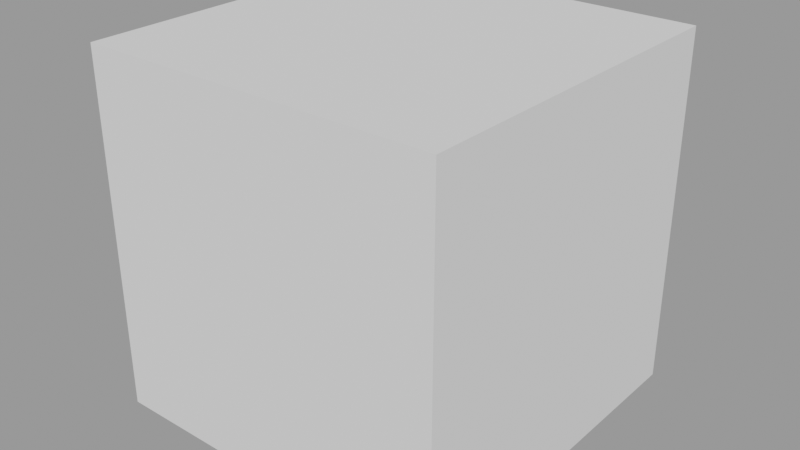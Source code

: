# Source: custom.blend  (saved by Blender 2.90.8; exported with 4.5.12 LTS)
import bpy
from mathutils import Matrix  # noqa: F401  (used for matrix-valued properties, if any)

bpy.ops.wm.read_factory_settings(use_empty=True)
scene = bpy.context.scene
scene.name = 'Empty'

# ---- meshes
me_cube_001 = bpy.data.meshes.new('Cube.001')
me_cube_001.from_pydata([(-1.0, -1.0, -1.0), (-1.0, -1.0, 1.0), (-1.0, 1.0, -1.0), (-1.0, 1.0, 1.0), (1.0, -1.0, -1.0), (1.0, -1.0, 1.0), (1.0, 1.0, -1.0), (1.0, 1.0, 1.0)], [], [(0, 1, 3, 2), (2, 3, 7, 6), (6, 7, 5, 4), (4, 5, 1, 0), (2, 6, 4, 0), (7, 3, 1, 5)])
_uv = me_cube_001.uv_layers.new(name='UVMap')
_uv.uv.foreach_set('vector', [0.375, 0.0, 0.625, 0.0, 0.625, 0.25, 0.375, 0.25, 0.375, 0.25, 0.625, 0.25, 0.625, 0.5, 0.375, 0.5, 0.375, 0.5, 0.625, 0.5, 0.625, 0.75, 0.375, 0.75, 0.375, 0.75, 0.625, 0.75, 0.625, 1.0, 0.375, 1.0, 0.125, 0.5, 0.375, 0.5, 0.375, 0.75, 0.125, 0.75, 0.625, 0.5, 0.875, 0.5, 0.875, 0.75, 0.625, 0.75])
me_cube_001.use_remesh_fix_poles = True
me_cube_001.use_remesh_preserve_attributes = False
me_cube_001.use_mirror_vertex_groups = False
me_cube_001.update()

# ---- objects
ob_cube = bpy.data.objects.new('Cube', me_cube_001)

# ---- transforms, parenting, visibility, modifiers, constraints
ob_cube.location = (0.0, 0.0, 0.0)
ob_cube.lineart.crease_threshold = 0.0

# ---- collection membership
scene.collection.objects.link(ob_cube)

# ---- scene / render settings (as saved in the file)
scene.frame_start = 1; scene.frame_end = 250; scene.frame_set(1)
scene.render.engine = 'BLENDER_EEVEE_NEXT'
scene.render.image_settings.exr_codec = 'NONE'
scene.render.simplify_subdivision_render = 0
scene.render.simplify_child_particles_render = 0.0
scene.cycles.use_denoising = False
scene.cycles.samples = 128
scene.cycles.sampling_pattern = 'TABULATED_SOBOL'
scene.cycles.use_adaptive_sampling = False
scene.cycles.use_light_tree = False
scene.view_settings.view_transform = 'Filmic'
bpy.context.view_layer.update()

# ---- added for rendering (the .blend has no active camera and no usable light): camera, sun + grey world if the file has none
cam_auto = bpy.data.cameras.new('AutoCamera')
cam_auto.lens = 50.0
cam_auto.sensor_width = 36.0
cam_auto.clip_end = 1000.0
ob_auto_camera = bpy.data.objects.new('AutoCamera', cam_auto)
scene.collection.objects.link(ob_auto_camera)
ob_auto_camera.location = (3.20507, -3.84609, 2.56406)
ob_auto_camera.rotation_euler = (1.09748, -7.21219e-08, 0.694738)
scene.camera = ob_auto_camera
light_auto_sun = bpy.data.lights.new('AutoSun', 'SUN')
light_auto_sun.energy = 3.0
light_auto_sun.angle = 0.0523599
ob_auto_sun = bpy.data.objects.new('AutoSun', light_auto_sun)
scene.collection.objects.link(ob_auto_sun)
ob_auto_sun.rotation_euler = (0.872665, 0.174533, 0.523599)
if scene.world is None:
    world_auto = bpy.data.worlds.new('AutoWorld')
    world_auto.color = (0.3, 0.3, 0.3)
    scene.world = world_auto
bpy.context.view_layer.update()
